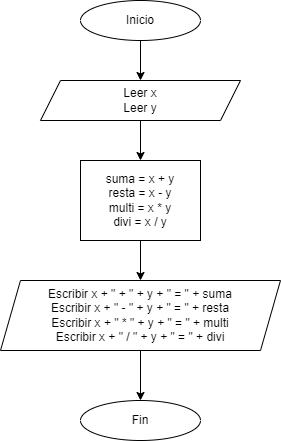

The diagram above was exported from draw.io. Its source (the exported page's mxGraphModel, read from the mxfile embedded in the PNG):
<mxGraphModel dx="1038" dy="560" grid="1" gridSize="10" guides="1" tooltips="1" connect="1" arrows="1" fold="1" page="1" pageScale="1" pageWidth="827" pageHeight="1169" math="0" shadow="0">
  <root>
    <mxCell id="0" />
    <mxCell id="1" parent="0" />
    <mxCell id="L-jqd7JURPyYrXbhC4xY-7" style="edgeStyle=orthogonalEdgeStyle;rounded=0;orthogonalLoop=1;jettySize=auto;html=1;exitX=0.5;exitY=1;exitDx=0;exitDy=0;entryX=0.5;entryY=0;entryDx=0;entryDy=0;" parent="1" source="L-jqd7JURPyYrXbhC4xY-1" target="L-jqd7JURPyYrXbhC4xY-3" edge="1">
      <mxGeometry relative="1" as="geometry" />
    </mxCell>
    <mxCell id="L-jqd7JURPyYrXbhC4xY-1" value="Inicio" style="ellipse;whiteSpace=wrap;html=1;" parent="1" vertex="1">
      <mxGeometry x="360" y="40" width="120" height="40" as="geometry" />
    </mxCell>
    <mxCell id="L-jqd7JURPyYrXbhC4xY-2" value="Fin" style="ellipse;whiteSpace=wrap;html=1;" parent="1" vertex="1">
      <mxGeometry x="360" y="440" width="120" height="40" as="geometry" />
    </mxCell>
    <mxCell id="DZ4Ri6_gXRIaNlRZ0QnE-2" style="edgeStyle=orthogonalEdgeStyle;rounded=0;orthogonalLoop=1;jettySize=auto;html=1;exitX=0.5;exitY=1;exitDx=0;exitDy=0;entryX=0.5;entryY=0;entryDx=0;entryDy=0;" parent="1" source="L-jqd7JURPyYrXbhC4xY-3" target="L-jqd7JURPyYrXbhC4xY-4" edge="1">
      <mxGeometry relative="1" as="geometry" />
    </mxCell>
    <mxCell id="L-jqd7JURPyYrXbhC4xY-3" value="Leer x&lt;br&gt;Leer y" style="shape=parallelogram;perimeter=parallelogramPerimeter;whiteSpace=wrap;html=1;fixedSize=1;" parent="1" vertex="1">
      <mxGeometry x="320" y="120" width="200" height="40" as="geometry" />
    </mxCell>
    <mxCell id="L-jqd7JURPyYrXbhC4xY-10" style="edgeStyle=orthogonalEdgeStyle;rounded=0;orthogonalLoop=1;jettySize=auto;html=1;exitX=0.5;exitY=1;exitDx=0;exitDy=0;" parent="1" source="L-jqd7JURPyYrXbhC4xY-4" target="L-jqd7JURPyYrXbhC4xY-6" edge="1">
      <mxGeometry relative="1" as="geometry" />
    </mxCell>
    <mxCell id="L-jqd7JURPyYrXbhC4xY-4" value="suma = x + y&lt;br&gt;resta = x - y&lt;br&gt;multi = x * y&lt;br&gt;divi = x / y" style="rounded=0;whiteSpace=wrap;html=1;" parent="1" vertex="1">
      <mxGeometry x="360" y="200" width="120" height="80" as="geometry" />
    </mxCell>
    <mxCell id="L-jqd7JURPyYrXbhC4xY-11" style="edgeStyle=orthogonalEdgeStyle;rounded=0;orthogonalLoop=1;jettySize=auto;html=1;exitX=0.5;exitY=1;exitDx=0;exitDy=0;entryX=0.5;entryY=0;entryDx=0;entryDy=0;" parent="1" source="L-jqd7JURPyYrXbhC4xY-6" target="L-jqd7JURPyYrXbhC4xY-2" edge="1">
      <mxGeometry relative="1" as="geometry" />
    </mxCell>
    <mxCell id="L-jqd7JURPyYrXbhC4xY-6" value="Escribir x + &quot; + &quot; + y + &quot; = &quot; + suma&lt;br&gt;Escribir x + &quot; - &quot; + y + &quot; = &quot; + resta&lt;br&gt;Escribir x + &quot; * &quot; + y + &quot; = &quot; + multi&lt;br&gt;Escribir x + &quot; / &quot; + y + &quot; = &quot; + divi" style="shape=parallelogram;perimeter=parallelogramPerimeter;whiteSpace=wrap;html=1;fixedSize=1;" parent="1" vertex="1">
      <mxGeometry x="280" y="320" width="280" height="70" as="geometry" />
    </mxCell>
  </root>
</mxGraphModel>